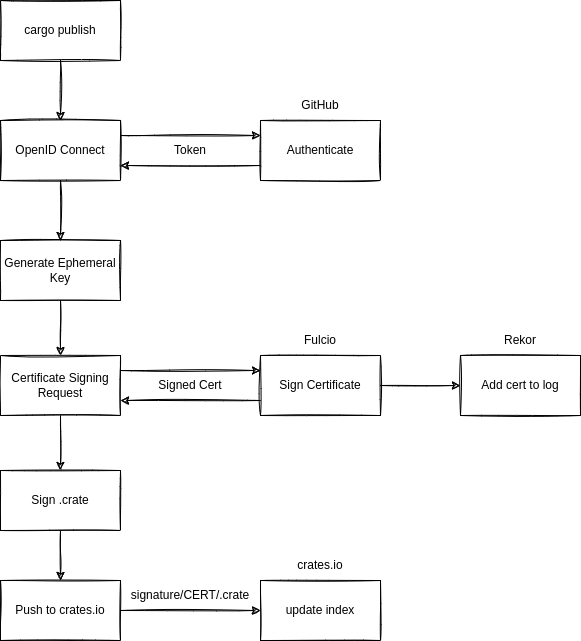

The diagram above was exported from draw.io. Its source (the exported page's mxGraphModel, read from the mxfile embedded in the PNG):
<mxGraphModel dx="2062" dy="1265" grid="1" gridSize="10" guides="1" tooltips="1" connect="1" arrows="1" fold="1" page="1" pageScale="1" pageWidth="1100" pageHeight="850" math="0" shadow="0">
  <root>
    <mxCell id="0" />
    <mxCell id="1" parent="0" />
    <mxCell id="9IuhHfaBgDXqN6GG178G-1" value="cargo publish" style="rounded=0;whiteSpace=wrap;html=1;sketch=1;" parent="1" vertex="1">
      <mxGeometry x="40" y="20" width="120" height="60" as="geometry" />
    </mxCell>
    <mxCell id="9IuhHfaBgDXqN6GG178G-3" value="OpenID Connect" style="rounded=0;whiteSpace=wrap;html=1;sketch=1;" parent="1" vertex="1">
      <mxGeometry x="40" y="140" width="120" height="60" as="geometry" />
    </mxCell>
    <mxCell id="9IuhHfaBgDXqN6GG178G-4" value="Certificate Signing Request" style="rounded=0;whiteSpace=wrap;html=1;sketch=1;" parent="1" vertex="1">
      <mxGeometry x="40" y="375" width="120" height="60" as="geometry" />
    </mxCell>
    <mxCell id="9IuhHfaBgDXqN6GG178G-5" value="Sign Certificate" style="rounded=0;whiteSpace=wrap;html=1;sketch=1;" parent="1" vertex="1">
      <mxGeometry x="300" y="375" width="120" height="60" as="geometry" />
    </mxCell>
    <mxCell id="9IuhHfaBgDXqN6GG178G-6" value="Add cert to log" style="rounded=0;whiteSpace=wrap;html=1;sketch=1;" parent="1" vertex="1">
      <mxGeometry x="500" y="375" width="120" height="60" as="geometry" />
    </mxCell>
    <mxCell id="9IuhHfaBgDXqN6GG178G-7" value="Authenticate" style="rounded=0;whiteSpace=wrap;html=1;sketch=1;" parent="1" vertex="1">
      <mxGeometry x="300" y="140" width="120" height="60" as="geometry" />
    </mxCell>
    <mxCell id="9IuhHfaBgDXqN6GG178G-8" value="" style="endArrow=classic;html=1;rounded=0;sketch=1;exitX=1;exitY=0.25;exitDx=0;exitDy=0;entryX=0;entryY=0.25;entryDx=0;entryDy=0;" parent="1" source="9IuhHfaBgDXqN6GG178G-3" target="9IuhHfaBgDXqN6GG178G-7" edge="1">
      <mxGeometry width="50" height="50" relative="1" as="geometry">
        <mxPoint x="240" y="375" as="sourcePoint" />
        <mxPoint x="290" y="325" as="targetPoint" />
      </mxGeometry>
    </mxCell>
    <mxCell id="9IuhHfaBgDXqN6GG178G-9" value="" style="endArrow=classic;html=1;rounded=0;sketch=1;exitX=0;exitY=0.75;exitDx=0;exitDy=0;entryX=1;entryY=0.75;entryDx=0;entryDy=0;" parent="1" source="9IuhHfaBgDXqN6GG178G-7" target="9IuhHfaBgDXqN6GG178G-3" edge="1">
      <mxGeometry width="50" height="50" relative="1" as="geometry">
        <mxPoint x="210" y="389.5" as="sourcePoint" />
        <mxPoint x="290" y="389.5" as="targetPoint" />
      </mxGeometry>
    </mxCell>
    <mxCell id="9IuhHfaBgDXqN6GG178G-10" value="Token" style="text;html=1;strokeColor=none;fillColor=none;align=center;verticalAlign=middle;whiteSpace=wrap;rounded=0;sketch=1;" parent="1" vertex="1">
      <mxGeometry x="200" y="155" width="60" height="30" as="geometry" />
    </mxCell>
    <mxCell id="9IuhHfaBgDXqN6GG178G-11" value="GitHub" style="text;html=1;strokeColor=none;fillColor=none;align=center;verticalAlign=middle;whiteSpace=wrap;rounded=0;sketch=1;" parent="1" vertex="1">
      <mxGeometry x="330" y="110" width="60" height="30" as="geometry" />
    </mxCell>
    <mxCell id="9IuhHfaBgDXqN6GG178G-12" value="Sign .crate" style="rounded=0;whiteSpace=wrap;html=1;sketch=1;" parent="1" vertex="1">
      <mxGeometry x="40" y="490" width="120" height="60" as="geometry" />
    </mxCell>
    <mxCell id="9IuhHfaBgDXqN6GG178G-13" value="Push to crates.io" style="rounded=0;whiteSpace=wrap;html=1;sketch=1;" parent="1" vertex="1">
      <mxGeometry x="40" y="600" width="120" height="60" as="geometry" />
    </mxCell>
    <mxCell id="9IuhHfaBgDXqN6GG178G-14" value="update index" style="rounded=0;whiteSpace=wrap;html=1;sketch=1;" parent="1" vertex="1">
      <mxGeometry x="300" y="600" width="120" height="60" as="geometry" />
    </mxCell>
    <mxCell id="9IuhHfaBgDXqN6GG178G-15" value="crates.io" style="text;html=1;strokeColor=none;fillColor=none;align=center;verticalAlign=middle;whiteSpace=wrap;rounded=0;sketch=1;" parent="1" vertex="1">
      <mxGeometry x="330" y="570" width="60" height="30" as="geometry" />
    </mxCell>
    <mxCell id="9IuhHfaBgDXqN6GG178G-17" value="" style="endArrow=classic;html=1;rounded=0;sketch=1;" parent="1" source="9IuhHfaBgDXqN6GG178G-1" target="9IuhHfaBgDXqN6GG178G-3" edge="1">
      <mxGeometry width="50" height="50" relative="1" as="geometry">
        <mxPoint x="160" y="550" as="sourcePoint" />
        <mxPoint x="-160" y="245" as="targetPoint" />
      </mxGeometry>
    </mxCell>
    <mxCell id="9IuhHfaBgDXqN6GG178G-21" value="" style="endArrow=classic;html=1;rounded=0;sketch=1;entryX=0;entryY=0.25;entryDx=0;entryDy=0;exitX=1;exitY=0.25;exitDx=0;exitDy=0;" parent="1" target="9IuhHfaBgDXqN6GG178G-5" edge="1">
      <mxGeometry width="50" height="50" relative="1" as="geometry">
        <mxPoint x="160" y="390" as="sourcePoint" />
        <mxPoint x="-240" y="435" as="targetPoint" />
      </mxGeometry>
    </mxCell>
    <mxCell id="9IuhHfaBgDXqN6GG178G-22" value="Fulcio" style="text;html=1;strokeColor=none;fillColor=none;align=center;verticalAlign=middle;whiteSpace=wrap;rounded=0;sketch=1;" parent="1" vertex="1">
      <mxGeometry x="330" y="345" width="60" height="30" as="geometry" />
    </mxCell>
    <mxCell id="9IuhHfaBgDXqN6GG178G-23" value="Generate Ephemeral Key" style="rounded=0;whiteSpace=wrap;html=1;sketch=1;" parent="1" vertex="1">
      <mxGeometry x="40" y="260" width="120" height="60" as="geometry" />
    </mxCell>
    <mxCell id="9IuhHfaBgDXqN6GG178G-24" value="" style="endArrow=classic;html=1;rounded=0;sketch=1;" parent="1" source="9IuhHfaBgDXqN6GG178G-3" target="9IuhHfaBgDXqN6GG178G-23" edge="1">
      <mxGeometry width="50" height="50" relative="1" as="geometry">
        <mxPoint x="110" y="90" as="sourcePoint" />
        <mxPoint x="110" y="150" as="targetPoint" />
      </mxGeometry>
    </mxCell>
    <mxCell id="9IuhHfaBgDXqN6GG178G-25" value="" style="endArrow=classic;html=1;rounded=0;sketch=1;exitX=0;exitY=0.75;exitDx=0;exitDy=0;entryX=1;entryY=0.75;entryDx=0;entryDy=0;" parent="1" source="9IuhHfaBgDXqN6GG178G-5" edge="1">
      <mxGeometry width="50" height="50" relative="1" as="geometry">
        <mxPoint x="260" y="585" as="sourcePoint" />
        <mxPoint x="160" y="420" as="targetPoint" />
      </mxGeometry>
    </mxCell>
    <mxCell id="9IuhHfaBgDXqN6GG178G-26" value="Signed Cert" style="text;html=1;strokeColor=none;fillColor=none;align=center;verticalAlign=middle;whiteSpace=wrap;rounded=0;sketch=1;" parent="1" vertex="1">
      <mxGeometry x="190" y="390" width="80" height="30" as="geometry" />
    </mxCell>
    <mxCell id="9IuhHfaBgDXqN6GG178G-28" value="" style="endArrow=classic;html=1;rounded=0;sketch=1;" parent="1" source="9IuhHfaBgDXqN6GG178G-23" target="9IuhHfaBgDXqN6GG178G-4" edge="1">
      <mxGeometry width="50" height="50" relative="1" as="geometry">
        <mxPoint x="110" y="210" as="sourcePoint" />
        <mxPoint y="350" as="targetPoint" />
      </mxGeometry>
    </mxCell>
    <mxCell id="9IuhHfaBgDXqN6GG178G-29" value="" style="endArrow=classic;html=1;rounded=0;sketch=1;" parent="1" source="9IuhHfaBgDXqN6GG178G-4" target="9IuhHfaBgDXqN6GG178G-12" edge="1">
      <mxGeometry width="50" height="50" relative="1" as="geometry">
        <mxPoint x="110" y="330" as="sourcePoint" />
        <mxPoint x="110" y="385" as="targetPoint" />
      </mxGeometry>
    </mxCell>
    <mxCell id="9IuhHfaBgDXqN6GG178G-30" value="" style="endArrow=classic;html=1;rounded=0;sketch=1;" parent="1" source="9IuhHfaBgDXqN6GG178G-12" target="9IuhHfaBgDXqN6GG178G-13" edge="1">
      <mxGeometry width="50" height="50" relative="1" as="geometry">
        <mxPoint x="110" y="445" as="sourcePoint" />
        <mxPoint x="110" y="500" as="targetPoint" />
      </mxGeometry>
    </mxCell>
    <mxCell id="9IuhHfaBgDXqN6GG178G-32" value="signature/CERT/.crate" style="text;html=1;strokeColor=none;fillColor=none;align=center;verticalAlign=middle;whiteSpace=wrap;rounded=0;sketch=1;" parent="1" vertex="1">
      <mxGeometry x="190" y="600" width="80" height="30" as="geometry" />
    </mxCell>
    <mxCell id="9IuhHfaBgDXqN6GG178G-33" value="" style="endArrow=classic;html=1;rounded=0;sketch=1;" parent="1" source="9IuhHfaBgDXqN6GG178G-13" target="9IuhHfaBgDXqN6GG178G-14" edge="1">
      <mxGeometry width="50" height="50" relative="1" as="geometry">
        <mxPoint x="170" y="600" as="sourcePoint" />
        <mxPoint x="310" y="600" as="targetPoint" />
      </mxGeometry>
    </mxCell>
    <mxCell id="9IuhHfaBgDXqN6GG178G-35" value="Rekor" style="text;html=1;strokeColor=none;fillColor=none;align=center;verticalAlign=middle;whiteSpace=wrap;rounded=0;sketch=1;" parent="1" vertex="1">
      <mxGeometry x="530" y="345" width="60" height="30" as="geometry" />
    </mxCell>
    <mxCell id="9IuhHfaBgDXqN6GG178G-36" value="" style="endArrow=classic;html=1;rounded=0;sketch=1;" parent="1" source="9IuhHfaBgDXqN6GG178G-5" target="9IuhHfaBgDXqN6GG178G-6" edge="1">
      <mxGeometry width="50" height="50" relative="1" as="geometry">
        <mxPoint x="460" y="519.5" as="sourcePoint" />
        <mxPoint x="600" y="519.5" as="targetPoint" />
      </mxGeometry>
    </mxCell>
  </root>
</mxGraphModel>